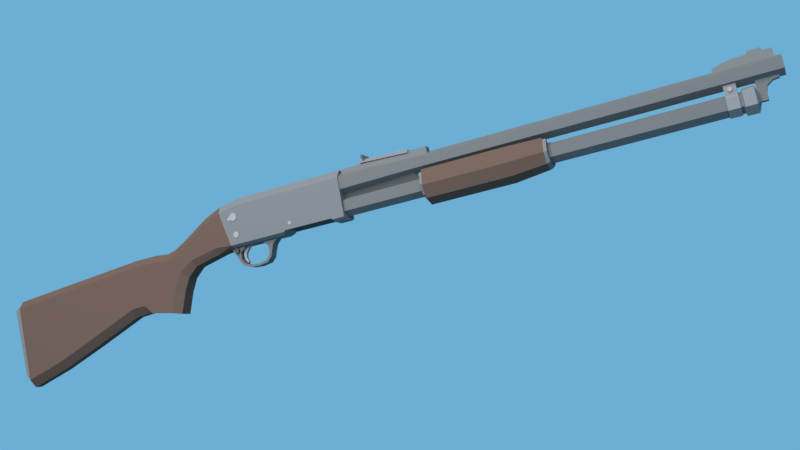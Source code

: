 # Source: Ithaca_M37.blend  (saved by Blender 2.79.0; exported with 4.5.12 LTS)
import bpy
from mathutils import Matrix  # noqa: F401  (used for matrix-valued properties, if any)

bpy.ops.wm.read_factory_settings(use_empty=True)
scene = bpy.context.scene
scene.name = 'Scene'

# ---- collections
col_collection_1 = bpy.data.collections.new('Collection 1'); scene.collection.children.link(col_collection_1)

# ---- materials (node trees are filled in below, after node groups)
mat_material_003 = bpy.data.materials.new('Material.003')
mat_material_003.alpha_threshold = 0.0
mat_material_003.roughness = 0.5
mat_material_001 = bpy.data.materials.new('Material.001')
mat_material_001.alpha_threshold = 0.0
mat_material_001.roughness = 0.5
mat_material = bpy.data.materials.new('Material')
mat_material.alpha_threshold = 0.0
mat_material.diffuse_color = (0.1329, 0.1329, 0.1329, 1.0)
mat_material.roughness = 0.5
mat_material.line_color = (0.0, 0.0, 0.0, 1.0)
mat_material_005 = bpy.data.materials.new('Material.005')
mat_material_005.alpha_threshold = 0.0
mat_material_005.roughness = 0.5
mat_material_002 = bpy.data.materials.new('Material.002')
mat_material_002.alpha_threshold = 0.0
mat_material_002.roughness = 0.5
mat_material_004 = bpy.data.materials.new('Material.004')
mat_material_004.alpha_threshold = 0.0
mat_material_004.roughness = 0.5

# ---- material node trees
mat_material_003.use_nodes = True; mat_material_003.node_tree.nodes.clear()
_N = mat_material_003.node_tree.nodes; _L = mat_material_003.node_tree.links
n0 = _N.new('ShaderNodeOutputMaterial'); n0.name = 'Material Output'; n0.location = (300, 300)
n1 = _N.new('ShaderNodeBsdfDiffuse'); n1.name = 'Diffuse BSDF'; n1.location = (10, 300)
n1.inputs[0].default_value = (0.1679, 0.1679, 0.1679, 1.0)
_L.new(n1.outputs[0], n0.inputs[0])
n0.is_active_output = True
mat_material_001.use_nodes = True; mat_material_001.node_tree.nodes.clear()
_N = mat_material_001.node_tree.nodes; _L = mat_material_001.node_tree.links
n0 = _N.new('ShaderNodeOutputMaterial'); n0.name = 'Material Output'; n0.location = (300, 300)
n1 = _N.new('ShaderNodeBsdfDiffuse'); n1.name = 'Diffuse BSDF'; n1.location = (10, 300)
n1.inputs[0].default_value = (0.0985, 0.06115, 0.0472, 1.0)
_L.new(n1.outputs[0], n0.inputs[0])
n0.is_active_output = True
mat_material_005.use_nodes = True; mat_material_005.node_tree.nodes.clear()
_N = mat_material_005.node_tree.nodes; _L = mat_material_005.node_tree.links
n0 = _N.new('ShaderNodeOutputMaterial'); n0.name = 'Material Output'; n0.location = (300, 300)
n1 = _N.new('ShaderNodeBsdfDiffuse'); n1.name = 'Diffuse BSDF'; n1.location = (10, 300)
n1.inputs[0].default_value = (0.2396, 0.2396, 0.2396, 1.0)
_L.new(n1.outputs[0], n0.inputs[0])
n0.is_active_output = True
mat_material_002.use_nodes = True; mat_material_002.node_tree.nodes.clear()
_N = mat_material_002.node_tree.nodes; _L = mat_material_002.node_tree.links
n0 = _N.new('ShaderNodeOutputMaterial'); n0.name = 'Material Output'; n0.location = (300, 300)
n1 = _N.new('ShaderNodeBsdfDiffuse'); n1.name = 'Diffuse BSDF'; n1.location = (10, 300)
n1.inputs[0].default_value = (0.1107, 0.1107, 0.1107, 1.0)
_L.new(n1.outputs[0], n0.inputs[0])
n0.is_active_output = True
mat_material_004.use_nodes = True; mat_material_004.node_tree.nodes.clear()
_N = mat_material_004.node_tree.nodes; _L = mat_material_004.node_tree.links
n0 = _N.new('ShaderNodeOutputMaterial'); n0.name = 'Material Output'; n0.location = (300, 300)
n1 = _N.new('ShaderNodeBsdfDiffuse'); n1.name = 'Diffuse BSDF'; n1.location = (10, 300)
n1.inputs[0].default_value = (0.0578, 0.0578, 0.0578, 1.0)
_L.new(n1.outputs[0], n0.inputs[0])
n0.is_active_output = True

# ---- world
world_world = bpy.data.worlds.new('World'); scene.world = world_world
world_world.use_nodes = True; world_world.node_tree.nodes.clear()
_N = world_world.node_tree.nodes; _L = world_world.node_tree.links
n0 = _N.new('ShaderNodeOutputWorld'); n0.name = 'World Output'; n0.location = (300, 300)
n1 = _N.new('ShaderNodeBackground'); n1.name = 'Background'; n1.location = (10, 300)
n1.inputs[0].default_value = (0.15, 0.4233, 0.6584, 1.0)
_L.new(n1.outputs[0], n0.inputs[0])
n0.is_active_output = True
world_world.color = (0.05088, 0.05088, 0.05088)
world_world.use_sun_shadow = False
world_world.sun_shadow_jitter_overblur = 0.0
world_world.cycles.sampling_method = 'MANUAL'

# ---- cameras
cam_camera = bpy.data.cameras.new('Camera')
cam_camera.clip_end = 100.0
cam_camera.lens = 39.57
cam_camera.sensor_width = 32.0
cam_camera.sensor_height = 18.0
cam_camera.ortho_scale = 7.314
cam_camera.dof.focus_distance = 0.0

# ---- lights
light_lamp = bpy.data.lights.new('Lamp', 'AREA')
light_lamp.transmission_factor = 0.0
light_lamp.cutoff_distance = 30.0
light_lamp.energy = 5890.0
light_lamp.shadow_buffer_clip_start = 1.001
light_lamp.shadow_soft_size = 15.0
light_lamp.shadow_maximum_resolution = 0.006
light_lamp.use_absolute_resolution = True
light_lamp.size = 15.0
light_lamp.size_y = 0.1

# ---- meshes
me_cube_015 = bpy.data.meshes.new('Cube.015')
me_cube_015.from_pydata([(-1.0, -1.0, -1.0), (-1.0, -1.0, 0.2672), (-1.0, 1.0, -1.0), (-1.0, 1.0, 0.2672), (1.0, -1.0, -1.0), (1.0, -1.0, 0.2672), (1.0, 1.0, -1.0), (1.0, 1.0, 0.2672), (3.428, -1.0, -1.0), (3.428, -1.0, 0.2672), (3.428, 1.0, -1.0), (3.428, 1.0, 0.2672), (12.4, -1.0, -1.0), (12.4, -1.0, 0.2672), (12.4, 1.0, -1.0), (12.4, 1.0, 0.2672), (10.16, -1.0, -1.0), (10.16, -1.0, 0.2672), (10.16, 1.0, -1.0), (10.16, 1.0, 0.2672), (1.0, -1.0, 1.353), (1.0, 1.0, 1.353), (3.428, -1.0, 1.353), (3.428, 1.0, 1.353), (10.16, -1.0, 1.353), (10.16, 1.0, 1.353)], [], [(0, 1, 3, 2), (2, 3, 7, 6), (5, 4, 8, 9), (4, 5, 1, 0), (2, 6, 4, 0), (7, 3, 1, 5), (17, 16, 12, 13), (4, 6, 10, 8), (19, 11, 23, 25), (6, 7, 11, 10), (14, 15, 13, 12), (16, 18, 14, 12), (19, 17, 13, 15), (18, 19, 15, 14), (10, 11, 19, 18), (17, 19, 25, 24), (8, 10, 18, 16), (9, 8, 16, 17), (21, 20, 22, 23), (23, 22, 24, 25), (9, 17, 24, 22), (7, 5, 20, 21), (11, 7, 21, 23), (5, 9, 22, 20)])
me_cube_015.materials.append(mat_material_003)
me_cube_015.use_remesh_preserve_volume = False
me_cube_015.use_remesh_preserve_attributes = False
me_cube_015.use_mirror_vertex_groups = False
me_cube_015.update()
me_cube_014 = bpy.data.meshes.new('Cube.014')
me_cube_014.from_pydata([(-4.636, 0.0, 0.8059), (-4.186, 0.0, -1.029), (-4.636, -0.2141, 0.8059), (-4.561, -0.5306, 0.4995), (-4.186, -0.3266, -1.029), (-4.21, -0.5306, -0.9308), (-5.39, 0.0, 0.4987), (-4.854, 0.0, -1.111), (-5.39, -0.2141, 0.4987), (-5.252, -0.5306, 0.2151), (-4.854, -0.3266, -1.111), (-4.957, -0.5306, -0.8738), (-6.517, 0.0, -0.1727), (-6.078, 0.0, -1.377), (-6.517, -0.2141, -0.1727), (-6.414, -0.5306, -0.471), (-6.078, -0.3266, -1.377), (-6.216, -0.5306, -1.117), (-7.028, 0.0, -0.4435), (-6.521, 0.0, -1.747), (-7.028, -0.2141, -0.4435), (-6.959, -0.5306, -0.7514), (-6.521, -0.3266, -1.747), (-6.815, -0.5306, -1.53), (-7.455, 0.0, -0.5531), (-6.803, 0.0, -2.278), (-7.455, -0.2141, -0.5531), (-7.416, -0.5306, -0.8661), (-6.803, -0.3266, -2.278), (-7.176, -0.5306, -2.15), (-8.04, 0.0, -0.4811), (-7.119, 0.0, -3.165), (-8.04, -0.2141, -0.4811), (-8.001, -0.5306, -0.7942), (-7.119, -0.3266, -3.165), (-7.501, -0.5306, -3.056), (-9.068, 0.0, -0.4811), (-9.068, -0.2141, -0.4811), (-9.029, -0.5306, -0.7942), (-15.45, 0.0, -0.9743), (-15.45, -0.2141, -0.9743), (-15.41, -0.5306, -1.287), (-9.68, -0.5306, -0.8445), (-9.719, 0.0, -0.5315), (-9.719, -0.2141, -0.5315), (-11.81, -0.5306, -1.01), (-11.85, 0.0, -0.6965), (-11.85, -0.2141, -0.6965), (-13.61, -0.5306, -1.148), (-13.65, 0.0, -0.8354), (-13.65, -0.2141, -0.8354), (-7.501, 0.0, -3.056), (-8.764, 0.0, -2.81), (-15.29, 0.0, -4.834), (-9.396, 0.0, -2.847), (-11.58, 0.0, -3.659), (-13.55, 0.0, -4.355), (-8.806, -0.5306, -2.489), (-8.764, -0.2112, -2.81), (-8.451, -0.5306, -2.871), (-15.29, -0.2112, -4.834), (-15.3, -0.5306, -4.501), (-9.441, -0.5306, -2.527), (-9.396, -0.2112, -2.847), (-11.61, -0.5306, -3.333), (-11.58, -0.2112, -3.659), (-13.56, -0.5306, -4.021), (-13.55, -0.2112, -4.355)], [], [(0, 8, 2), (4, 7, 1), (5, 10, 4), (3, 11, 5), (3, 8, 9), (10, 13, 7), (6, 14, 8), (11, 15, 17), (11, 16, 10), (9, 14, 15), (13, 22, 19), (12, 20, 14), (17, 21, 23), (17, 22, 16), (15, 20, 21), (19, 28, 25), (18, 26, 20), (23, 27, 29), (23, 28, 22), (21, 26, 27), (28, 31, 25), (24, 32, 26), (29, 33, 35), (29, 34, 28), (26, 33, 27), (63, 52, 58), (30, 37, 32), (32, 38, 33), (67, 53, 56), (49, 40, 50), (50, 41, 48), (37, 42, 38), (36, 44, 37), (33, 57, 59), (44, 45, 42), (44, 46, 47), (67, 55, 65), (47, 48, 45), (46, 50, 47), (64, 48, 66), (65, 54, 63), (62, 45, 64), (39, 61, 41), (34, 51, 31), (59, 52, 51), (66, 41, 61), (57, 58, 59), (63, 57, 62), (63, 64, 65), (65, 66, 67), (67, 61, 60), (38, 62, 57), (0, 6, 8), (4, 10, 7), (5, 11, 10), (3, 9, 11), (3, 2, 8), (10, 16, 13), (6, 12, 14), (11, 9, 15), (11, 17, 16), (9, 8, 14), (13, 16, 22), (12, 18, 20), (17, 15, 21), (17, 23, 22), (15, 14, 20), (19, 22, 28), (18, 24, 26), (23, 21, 27), (23, 29, 28), (21, 20, 26), (28, 34, 31), (24, 30, 32), (29, 27, 33), (29, 35, 34), (26, 32, 33), (63, 54, 52), (30, 36, 37), (32, 37, 38), (67, 60, 53), (49, 39, 40), (50, 40, 41), (37, 44, 42), (36, 43, 44), (59, 35, 33), (33, 38, 57), (44, 47, 45), (44, 43, 46), (67, 56, 55), (47, 50, 48), (46, 49, 50), (64, 45, 48), (65, 55, 54), (62, 42, 45), (41, 40, 39), (39, 53, 61), (60, 61, 53), (34, 35, 51), (51, 35, 59), (59, 58, 52), (66, 48, 41), (63, 58, 57), (63, 62, 64), (65, 64, 66), (67, 66, 61), (38, 42, 62)])
me_cube_014.materials.append(mat_material_001)
me_cube_014.use_remesh_preserve_volume = False
me_cube_014.use_remesh_preserve_attributes = False
me_cube_014.use_mirror_vertex_groups = False
me_cube_014.update()
me_cube_013 = bpy.data.meshes.new('Cube.013')
me_cube_013.from_pydata([(-1.726, -7.804, -1.67), (-1.726, -7.804, 0.3304), (-1.726, -5.804, -1.67), (-1.726, -5.804, 0.3304), (30.27, -7.804, -1.67), (30.27, -7.804, -0.1407), (30.27, -5.804, -1.67), (30.27, -5.804, -0.1407), (28.05, -5.804, -1.67), (28.05, -5.804, 0.3304), (28.05, -7.804, -1.67), (28.05, -7.804, 0.3304), (-1.726, 7.804, -1.67), (-1.726, 7.804, 0.3304), (-1.726, 5.804, -1.67), (-1.726, 5.804, 0.3304), (30.27, 7.804, -1.67), (30.27, 7.804, -0.1407), (30.27, 5.804, -1.67), (30.27, 5.804, -0.1407), (28.05, 5.804, -1.67), (28.05, 5.804, 0.3304), (28.05, 7.804, -1.67), (28.05, 7.804, 0.3304)], [], [(0, 1, 3, 2), (8, 9, 7, 6), (6, 7, 5, 4), (10, 11, 1, 0), (8, 6, 4, 10), (9, 3, 1, 11), (7, 9, 11, 5), (2, 8, 10, 0), (4, 5, 11, 10), (2, 3, 9, 8), (12, 14, 15, 13), (20, 18, 19, 21), (18, 16, 17, 19), (22, 12, 13, 23), (20, 22, 16, 18), (21, 23, 13, 15), (19, 17, 23, 21), (14, 12, 22, 20), (16, 22, 23, 17), (14, 20, 21, 15)])
me_cube_013.materials.append(mat_material_003)
me_cube_013.use_remesh_preserve_volume = False
me_cube_013.use_remesh_preserve_attributes = False
me_cube_013.use_mirror_vertex_groups = False
me_cube_013.update()
me_cube_012 = bpy.data.meshes.new('Cube.012')
me_cube_012.from_pydata([(-8.505, -1.0, -1.0), (-8.505, -1.0, 1.0), (-8.505, 1.0, -1.0), (-8.505, 1.0, 1.0), (1.0, -1.0, -1.0), (1.0, -1.0, 1.0), (1.0, 1.0, -1.0), (1.0, 1.0, 1.0)], [], [(0, 1, 3, 2), (2, 3, 7, 6), (6, 7, 5, 4), (4, 5, 1, 0), (2, 6, 4, 0), (7, 3, 1, 5)])
me_cube_012.materials.append(mat_material_003)
me_cube_012.materials.append(mat_material)
me_cube_012.materials.append(mat_material_001)
me_cube_012.use_remesh_preserve_volume = False
me_cube_012.use_remesh_preserve_attributes = False
me_cube_012.use_mirror_vertex_groups = False
me_cube_012.update()
me_cylinder_014 = bpy.data.meshes.new('Cylinder.014')
me_cylinder_014.from_pydata([(0.0, 1.0, -1.0), (0.0, 1.0, 1.0), (0.866, 0.5, -1.0), (0.866, 0.5, 1.0), (0.866, -0.5, -1.0), (0.866, -0.5, 1.0), (-8.742e-08, -1.0, -1.0), (-8.742e-08, -1.0, 1.0), (-0.866, -0.5, -1.0), (-0.866, -0.5, 1.0), (-0.866, 0.5, -1.0), (-0.866, 0.5, 1.0)], [], [(0, 1, 3, 2), (2, 3, 5, 4), (4, 5, 7, 6), (6, 7, 9, 8), (3, 1, 11, 9, 7, 5), (8, 9, 11, 10), (10, 11, 1, 0), (0, 2, 4, 6, 8, 10)])
me_cylinder_014.materials.append(mat_material_005)
me_cylinder_014.use_remesh_preserve_volume = False
me_cylinder_014.use_remesh_preserve_attributes = False
me_cylinder_014.use_mirror_vertex_groups = False
me_cylinder_014.update()
me_cylinder_013 = bpy.data.meshes.new('Cylinder.013')
me_cylinder_013.from_pydata([(0.0, 1.0, -1.0), (0.0, 1.0, 1.0), (0.866, 0.5, -1.0), (0.866, 0.5, 1.0), (0.866, -0.5, -1.0), (0.866, -0.5, 1.0), (-8.742e-08, -1.0, -1.0), (-8.742e-08, -1.0, 1.0), (-0.866, -0.5, -1.0), (-0.866, -0.5, 1.0), (-0.866, 0.5, -1.0), (-0.866, 0.5, 1.0)], [], [(0, 1, 3, 2), (2, 3, 5, 4), (4, 5, 7, 6), (6, 7, 9, 8), (3, 1, 11, 9, 7, 5), (8, 9, 11, 10), (10, 11, 1, 0), (0, 2, 4, 6, 8, 10)])
me_cylinder_013.materials.append(mat_material_005)
me_cylinder_013.use_remesh_preserve_volume = False
me_cylinder_013.use_remesh_preserve_attributes = False
me_cylinder_013.use_mirror_vertex_groups = False
me_cylinder_013.update()
me_cube_011 = bpy.data.meshes.new('Cube.011')
me_cube_011.from_pydata([(-17.99, -4.422, 8.684), (-17.99, -5.421, 8.906), (-17.99, -2.64, 16.72), (-17.99, -3.639, 16.94), (9.646, -4.422, 8.684), (9.646, -5.421, 8.906), (9.646, -2.64, 16.72), (9.646, -3.639, 16.94)], [], [(0, 1, 3, 2), (2, 3, 7, 6), (6, 7, 5, 4), (4, 5, 1, 0), (2, 6, 4, 0), (7, 3, 1, 5)])
me_cube_011.materials.append(mat_material_005)
me_cube_011.use_remesh_preserve_volume = False
me_cube_011.use_remesh_preserve_attributes = False
me_cube_011.use_mirror_vertex_groups = False
me_cube_011.update()
me_cylinder_012 = bpy.data.meshes.new('Cylinder.012')
me_cylinder_012.from_pydata([(0.0, 0.5342, -0.7437), (0.0, 0.5342, -0.3461), (0.4626, 0.2671, -0.7437), (0.4626, 0.2671, -0.3461), (0.4626, -0.2671, -0.7437), (0.4626, -0.2671, -0.3461), (-4.67e-08, -0.5342, -0.7437), (-4.67e-08, -0.5342, -0.3461), (-0.4626, -0.2671, -0.7437), (-0.4626, -0.2671, -0.3461), (-0.4626, 0.2671, -0.7437), (-0.4626, 0.2671, -0.3461)], [], [(0, 1, 3, 2), (2, 3, 5, 4), (4, 5, 7, 6), (6, 7, 9, 8), (3, 1, 11, 9, 7, 5), (8, 9, 11, 10), (10, 11, 1, 0), (0, 2, 4, 6, 8, 10)])
me_cylinder_012.materials.append(mat_material_005)
me_cylinder_012.use_remesh_preserve_volume = False
me_cylinder_012.use_remesh_preserve_attributes = False
me_cylinder_012.use_mirror_vertex_groups = False
me_cylinder_012.update()
me_cube_009 = bpy.data.meshes.new('Cube.009')
me_cube_009.from_pydata([(-1.0, -5.228, -1.0), (-1.858, -6.919, 3.496), (1.0, -1.093, -1.0), (-1.858, -0.9337, 3.496), (1.0, -5.228, -1.0), (0.1421, -6.919, 3.496), (0.1421, -0.9337, 3.496), (-1.0, -1.093, -1.0), (-1.0, 0.0, -1.0), (1.0, 0.0, -1.0), (-1.571, -6.919, 1.99), (-1.571, -0.9337, 1.99), (0.4293, -0.9337, 1.99), (0.4293, -6.919, 1.99), (0.4293, 0.0, 1.99), (-1.571, 0.0, 1.99)], [], [(11, 12, 14, 15), (7, 11, 15, 8), (12, 6, 5, 13), (13, 5, 1, 10), (7, 2, 4, 0), (6, 3, 1, 5), (8, 9, 2, 7), (10, 1, 3, 11), (12, 11, 3, 6), (0, 10, 11, 7), (4, 13, 10, 0), (2, 12, 13, 4), (9, 14, 12, 2)])
me_cube_009.materials.append(mat_material_002)
me_cube_009.use_remesh_preserve_volume = False
me_cube_009.use_remesh_preserve_attributes = False
me_cube_009.use_mirror_vertex_groups = False
me_cube_009.update()
me_cube_008 = bpy.data.meshes.new('Cube.008')
me_cube_008.from_pydata([(-22.43, -2.626, 0.4854), (1.0, -2.626, -1.0), (1.0, -2.626, 0.4854), (-22.43, -1.006, 0.4854), (1.0, -1.006, -1.0), (1.0, -1.006, 0.4854), (-24.02, -2.626, -0.1598), (-23.85, -2.626, -1.0), (-23.85, -1.006, -1.0), (-24.02, -1.006, -0.1598), (-6.797, -2.626, 0.4854), (-6.797, -1.006, 0.4854), (-6.572, -2.626, -1.0), (-6.572, -1.006, -1.0), (1.0, 0.0, -1.0), (1.0, 0.0, 0.4854), (-6.797, 0.0, 0.4854), (-6.572, 0.0, -1.0)], [], [(4, 5, 2, 1), (13, 4, 1, 12), (13, 11, 16, 17), (11, 3, 0, 10), (1, 2, 10, 0, 6, 7, 12), (8, 7, 6, 9), (6, 0, 3, 9), (5, 11, 10, 2), (8, 13, 12, 7), (15, 14, 17, 16), (5, 4, 14, 15), (11, 5, 15, 16), (4, 13, 17, 14), (8, 9, 3, 11, 13)])
me_cube_008.materials.append(mat_material_003)
me_cube_008.use_remesh_preserve_volume = False
me_cube_008.use_remesh_preserve_attributes = False
me_cube_008.use_mirror_vertex_groups = False
me_cube_008.update()
me_cube_007 = bpy.data.meshes.new('Cube.007')
me_cube_007.from_pydata([(-1.0, -0.6607, -0.337), (-1.0, -0.6607, 1.0), (13.43, -0.6607, -0.337), (13.43, -0.6607, 1.0), (-1.0, 0.0, 0.1411), (-1.0, 0.0, 1.0), (13.43, 0.0, 0.1411), (13.43, 0.0, 1.0)], [], [(6, 7, 3, 2), (2, 3, 1, 0), (4, 6, 2, 0), (7, 5, 1, 3), (0, 1, 5, 4)])
me_cube_007.materials.append(mat_material)
me_cube_007.use_remesh_preserve_volume = False
me_cube_007.use_remesh_preserve_attributes = False
me_cube_007.use_mirror_vertex_groups = False
me_cube_007.update()
me_cube_006 = bpy.data.meshes.new('Cube.006')
me_cube_006.from_pydata([(-8.321, -1.0, -1.323), (-8.321, -1.0, 1.0), (-12.84, -0.45, -0.1483), (1.0, -0.45, -1.323), (1.0, -1.0, -1.323), (1.0, -1.0, 1.0), (-8.321, -0.45, 1.0), (-1.226, -0.45, -1.323), (-12.84, -1.0, -1.323), (-12.84, -1.0, -0.1483), (-1.226, -0.5958, 1.0), (-4.895, -0.45, -1.323), (-4.895, -0.5958, 1.0), (-12.84, -0.45, -1.323), (-4.895, -1.0, -1.323), (-4.895, -1.0, 1.0), (1.0, -0.45, 1.0), (-1.226, -1.0, -1.323), (-8.321, -0.45, -1.323), (-1.226, -1.0, 1.0), (-8.321, 0.0, -1.323), (-8.321, 0.0, 1.0), (1.0, 0.0, -1.323), (1.0, 0.0, 1.0), (-12.84, 0.0, -1.323), (-12.84, 0.0, -0.1483), (-4.895, 0.0, 1.0), (-4.895, 0.0, -1.323), (-1.226, 0.0, 1.0), (-1.226, 0.0, -1.323), (-1.382, -0.5958, 1.817), (-4.342, -0.5958, 1.817), (-4.342, 0.0, 1.817), (-1.382, 0.0, 1.817)], [], [(29, 22, 3, 7), (20, 18, 13, 24), (3, 16, 5, 4), (14, 15, 1, 0), (7, 3, 4, 17), (12, 6, 1, 15), (23, 28, 10, 16), (18, 0, 8, 13), (10, 28, 33, 30), (0, 1, 9, 8), (10, 12, 15, 19), (18, 11, 14, 0), (17, 19, 15, 14), (28, 26, 32, 33), (4, 5, 19, 17), (16, 10, 19, 5), (11, 7, 17, 14), (27, 29, 7, 11), (8, 9, 2, 13), (20, 27, 11, 18), (26, 12, 31, 32), (1, 6, 2, 9), (33, 32, 31, 30), (13, 2, 25, 24), (22, 23, 16, 3), (12, 10, 30, 31), (26, 21, 6, 12), (6, 21, 25, 2)])
me_cube_006.materials.append(mat_material)
me_cube_006.use_remesh_preserve_volume = False
me_cube_006.use_remesh_preserve_attributes = False
me_cube_006.use_mirror_vertex_groups = False
me_cube_006.update()
me_cylinder_010 = bpy.data.meshes.new('Cylinder.010')
me_cylinder_010.from_pydata([(0.0, 1.0, 1.0), (0.866, 0.5, 1.0), (0.866, -0.5, 1.0), (-8.742e-08, -1.0, 1.0), (-0.866, -0.5, 1.0), (-0.866, 0.5, 1.0), (0.0, 1.0, 0.8337), (0.866, 0.5, 0.8337), (0.866, -0.5, 0.8337), (-8.742e-08, -1.0, 0.8337), (-0.866, -0.5, 0.8337), (-0.866, 0.5, 0.8337)], [], [(6, 0, 1, 7), (7, 1, 2, 8), (8, 2, 3, 9), (9, 3, 4, 10), (1, 0, 5, 4, 3, 2), (10, 4, 5, 11), (11, 5, 0, 6)])
me_cylinder_010.materials.append(mat_material_005)
me_cylinder_010.use_remesh_preserve_volume = False
me_cylinder_010.use_remesh_preserve_attributes = False
me_cylinder_010.use_mirror_vertex_groups = False
me_cylinder_010.update()
me_cube_005 = bpy.data.meshes.new('Cube.005')
me_cube_005.from_pydata([(0.3139, -1.0, -0.6626), (1.068, -1.0, 1.19), (0.3139, 1.0, -0.6626), (1.068, 1.0, 1.19), (3.878, -1.0, -0.1665), (7.77, -1.0, 1.666), (3.878, 1.0, -0.1665), (7.77, 1.0, 1.666), (-0.6686, -1.0, -3.913), (-0.6686, 1.0, -3.913), (1.168, -1.0, -3.456), (1.168, 1.0, -3.456), (-0.3206, -1.0, -6.834), (-0.3206, 1.0, -6.834), (0.9063, -1.0, -6.273), (0.9063, 1.0, -6.273), (1.407, -1.0, -9.632), (1.407, 1.0, -9.632), (2.028, -1.0, -9.036), (2.028, 1.0, -9.036)], [], [(0, 1, 3, 2), (2, 3, 7, 6), (6, 7, 5, 4), (4, 5, 1, 0), (2, 6, 11, 9), (7, 3, 1, 5), (10, 8, 12, 14), (0, 2, 9, 8), (6, 4, 10, 11), (4, 0, 8, 10), (15, 14, 18, 19), (9, 11, 15, 13), (11, 10, 14, 15), (8, 9, 13, 12), (17, 19, 18, 16), (12, 13, 17, 16), (14, 12, 16, 18), (13, 15, 19, 17)])
me_cube_005.materials.append(mat_material_005)
me_cube_005.use_remesh_preserve_volume = False
me_cube_005.use_remesh_preserve_attributes = False
me_cube_005.use_mirror_vertex_groups = False
me_cube_005.update()
me_cylinder_008 = bpy.data.meshes.new('Cylinder.008')
me_cylinder_008.from_pydata([(0.0, 1.0, -1.0), (0.0, 1.0, 1.0), (0.866, 0.5, -1.0), (0.866, 0.5, 1.0), (0.866, -0.5, -1.0), (0.866, -0.5, 1.0), (-8.742e-08, -1.0, -1.0), (-8.742e-08, -1.0, 1.0), (-0.866, -0.5, -1.0), (-0.866, -0.5, 1.0), (-0.866, 0.5, -1.0), (-0.866, 0.5, 1.0)], [], [(0, 1, 3, 2), (2, 3, 5, 4), (4, 5, 7, 6), (6, 7, 9, 8), (3, 1, 11, 9, 7, 5), (8, 9, 11, 10), (10, 11, 1, 0), (0, 2, 4, 6, 8, 10)])
me_cylinder_008.materials.append(mat_material_005)
me_cylinder_008.use_remesh_preserve_volume = False
me_cylinder_008.use_remesh_preserve_attributes = False
me_cylinder_008.use_mirror_vertex_groups = False
me_cylinder_008.update()
me_cylinder_007 = bpy.data.meshes.new('Cylinder.007')
me_cylinder_007.from_pydata([(0.0, 1.0, -1.881), (0.0, 1.0, 2.684), (0.866, 0.5, -1.881), (0.866, 0.5, 2.684), (0.866, -0.5, -1.881), (0.866, -0.5, 2.684), (-8.742e-08, -1.0, -1.881), (-8.742e-08, -1.0, 2.684), (-0.866, -0.5, -1.881), (-0.866, -0.5, 2.684), (-0.866, 0.5, -1.881), (-0.866, 0.5, 2.684)], [], [(0, 1, 3, 2), (2, 3, 5, 4), (4, 5, 7, 6), (6, 7, 9, 8), (3, 1, 11, 9, 7, 5), (8, 9, 11, 10), (10, 11, 1, 0), (0, 2, 4, 6, 8, 10)])
me_cylinder_007.materials.append(mat_material_004)
me_cylinder_007.use_remesh_preserve_volume = False
me_cylinder_007.use_remesh_preserve_attributes = False
me_cylinder_007.use_mirror_vertex_groups = False
me_cylinder_007.update()
me_cylinder_005 = bpy.data.meshes.new('Cylinder.005')
me_cylinder_005.from_pydata([(0.0, 1.0, -1.0), (0.0, 1.0, 1.0), (0.866, 0.5, -1.0), (0.866, 0.5, 1.0), (0.866, -0.5, -1.0), (0.866, -0.5, 1.0), (-8.742e-08, -1.0, -1.0), (-8.742e-08, -1.0, 1.0), (-0.866, -0.5, -1.0), (-0.866, -0.5, 1.0), (-0.866, 0.5, -1.0), (-0.866, 0.5, 1.0)], [], [(0, 1, 3, 2), (2, 3, 5, 4), (4, 5, 7, 6), (6, 7, 9, 8), (3, 1, 11, 9, 7, 5), (8, 9, 11, 10), (10, 11, 1, 0), (0, 2, 4, 6, 8, 10)])
me_cylinder_005.materials.append(mat_material_005)
me_cylinder_005.use_remesh_preserve_volume = False
me_cylinder_005.use_remesh_preserve_attributes = False
me_cylinder_005.use_mirror_vertex_groups = False
me_cylinder_005.update()
me_cylinder_004 = bpy.data.meshes.new('Cylinder.004')
me_cylinder_004.from_pydata([(0.0, 1.0, -1.0), (0.0, 1.0, 1.0), (0.866, 0.5, -1.0), (0.866, 0.5, 1.0), (0.866, -0.5, -1.0), (0.866, -0.5, 1.0), (-8.742e-08, -1.0, -1.0), (-8.742e-08, -1.0, 1.0), (-0.866, -0.5, -1.0), (-0.866, -0.5, 1.0), (-0.866, 0.5, -1.0), (-0.866, 0.5, 1.0), (0.3705, -0.8582, -1.0), (0.3705, -0.8582, 1.0), (0.9285, 0.1082, -1.0), (0.9285, 0.1082, 1.0), (1.174, -1.322, -1.0), (1.174, -1.322, 1.0), (1.732, -0.3556, -1.0), (1.732, -0.3556, 1.0), (1.226, -0.708, 1.0), (1.226, -0.708, -1.0)], [], [(0, 1, 3, 2), (14, 15, 5, 4), (12, 13, 7, 6), (6, 7, 9, 8), (3, 1, 11, 9, 7, 13, 5, 15), (8, 9, 11, 10), (10, 11, 1, 0), (0, 2, 14, 4, 12, 6, 8, 10), (4, 5, 13, 12), (2, 3, 15, 14), (14, 15, 19, 18), (12, 16, 17, 13), (21, 18, 19, 20), (16, 21, 20, 17), (4, 21, 16, 12), (14, 18, 21, 4), (13, 17, 20, 19, 15, 5)])
me_cylinder_004.materials.append(mat_material_003)
me_cylinder_004.use_remesh_preserve_volume = False
me_cylinder_004.use_remesh_preserve_attributes = False
me_cylinder_004.use_mirror_vertex_groups = False
me_cylinder_004.update()
me_cube_004 = bpy.data.meshes.new('Cube.004')
me_cube_004.from_pydata([(-1.0, -0.2648, -1.11), (-1.0, -0.2648, 0.7202), (-1.0, 0.0, 0.6024), (0.8168, -0.2648, 0.7202), (-1.0, 0.0, -1.11), (-0.3125, -0.2648, -1.11), (-0.3125, -0.2648, 0.7202), (-1.0, -0.2648, 0.5584), (0.8168, -0.2648, 0.4228), (-0.1863, -0.2648, 0.01868), (0.8168, 0.0, 0.6024), (-0.3125, 0.0, 0.6024), (-0.3125, 0.0, -1.11), (0.8168, 0.0, 0.4228), (-1.0, 0.0, 0.5584), (-0.1863, 0.0, 0.01868), (-0.3104, -0.2648, -0.4772), (-1.0, -0.2648, -0.2758), (-1.0, 0.0, -0.2758), (-0.3104, 0.0, -0.4772), (0.2521, -0.2648, 0.7202), (0.2859, -0.2648, 0.351), (0.2521, 0.0, 0.6024), (0.2859, 0.0, 0.351)], [], [(13, 10, 3, 8), (9, 6, 1, 7), (11, 2, 1, 6), (22, 11, 6, 20), (4, 12, 5, 0), (21, 20, 6, 9), (16, 9, 7, 17), (17, 7, 14, 18), (7, 1, 2, 14), (21, 23, 13, 8), (19, 15, 9, 16), (12, 19, 16, 5), (0, 17, 18, 4), (5, 16, 17, 0), (9, 15, 23, 21), (8, 3, 20, 21), (10, 22, 20, 3)])
me_cube_004.materials.append(mat_material_002)
me_cube_004.use_remesh_preserve_volume = False
me_cube_004.use_remesh_preserve_attributes = False
me_cube_004.use_mirror_vertex_groups = False
me_cube_004.update()
me_cylinder_003 = bpy.data.meshes.new('Cylinder.003')
me_cylinder_003.from_pydata([(8.185e-06, 1.0, -38.79), (0.866, 0.5, -38.79), (0.866, -0.5, -38.79), (8.097e-06, -1.0, -38.79), (-0.866, -0.5, -38.79), (-0.866, 0.5, -38.79), (8.275e-06, 1.272, -38.89), (1.102, 0.6361, -38.89), (1.102, -0.6361, -38.89), (8.045e-06, -1.272, -38.89), (-1.102, -0.6361, -38.89), (-1.102, 0.6361, -38.89), (9.326e-06, 1.272, -39.94), (1.102, 0.6361, -39.94), (1.102, -0.6361, -39.94), (9.096e-06, -1.272, -39.94), (-1.102, -0.6361, -39.94), (-1.102, 0.6361, -39.94), (9.349e-06, 0.5141, -40.23), (0.4452, 0.257, -40.23), (0.4452, -0.257, -40.23), (9.218e-06, -0.5141, -40.23), (-0.4452, -0.257, -40.23), (-0.4452, 0.257, -40.23)], [], [(1, 2, 8, 7), (10, 11, 17, 16), (4, 5, 11, 10), (0, 1, 7, 6), (2, 3, 9, 8), (5, 0, 6, 11), (3, 4, 10, 9), (17, 12, 18, 23), (8, 9, 15, 14), (6, 7, 13, 12), (11, 6, 12, 17), (9, 10, 16, 15), (7, 8, 14, 13), (18, 19, 20, 21, 22, 23), (15, 16, 22, 21), (13, 14, 20, 19), (16, 17, 23, 22), (14, 15, 21, 20), (12, 13, 19, 18)])
me_cylinder_003.materials.append(mat_material_003)
me_cylinder_003.use_remesh_preserve_volume = False
me_cylinder_003.use_remesh_preserve_attributes = False
me_cylinder_003.use_mirror_vertex_groups = False
me_cylinder_003.update()
me_cube_003 = bpy.data.meshes.new('Cube.003')
me_cube_003.from_pydata([(-1.0, -0.649, -0.8343), (-1.0, -0.649, 1.0), (-1.0, 0.649, -0.8343), (-1.0, 0.649, 1.0), (18.78, -0.649, -1.0), (17.31, -0.649, 1.0), (18.78, 0.649, -1.0), (17.31, 0.649, 1.0)], [], [(0, 1, 3, 2), (2, 3, 7, 6), (6, 7, 5, 4), (4, 5, 1, 0), (2, 6, 4, 0), (7, 3, 1, 5)])
me_cube_003.materials.append(mat_material_004)
me_cube_003.use_remesh_preserve_volume = False
me_cube_003.use_remesh_preserve_attributes = False
me_cube_003.use_mirror_vertex_groups = False
me_cube_003.update()
me_cylinder_001 = bpy.data.meshes.new('Cylinder.001')
me_cylinder_001.from_pydata([(-2.665e-07, 1.0, -2.231), (9.09e-07, 0.7552, 5.25), (0.866, 0.5, -2.231), (0.654, 0.3776, 5.25), (0.866, -0.5, -2.231), (0.654, -0.3776, 5.25), (-3.539e-07, -1.0, -2.231), (8.43e-07, -0.7552, 5.25), (-0.866, -0.5, -2.231), (-0.654, -0.3776, 5.25), (-0.866, 0.5, -2.231), (-0.654, 0.3776, 5.25), (8.961e-07, 0.7552, 32.97), (0.654, 0.3776, 32.97), (0.654, -0.3776, 32.97), (8.301e-07, -0.7552, 32.97), (-0.654, -0.3776, 32.97), (-0.654, 0.3776, 32.97), (8.923e-07, 0.6257, 32.97), (0.5419, 0.3129, 32.97), (0.5419, -0.3129, 32.97), (8.376e-07, -0.6257, 32.97), (-0.5419, -0.3129, 32.97), (-0.5419, 0.3129, 32.97), (-3.043e-05, 0.6257, -2.231), (0.5419, 0.3129, -2.231), (0.5419, -0.3129, -2.231), (-3.049e-05, -0.6257, -2.231), (-0.5419, -0.3129, -2.231), (-0.5419, 0.3129, -2.231), (-5.41e-08, 0.9931, -0.8897), (0.8601, 0.4966, -0.8897), (0.8601, -0.4966, -0.8897), (-1.409e-07, -0.9931, -0.8897), (-0.8601, -0.4966, -0.8897), (-0.8601, 0.4966, -0.8897)], [], [(30, 1, 3, 31), (31, 3, 5, 32), (32, 5, 7, 33), (33, 7, 9, 34), (1, 11, 17, 12), (34, 9, 11, 35), (35, 11, 1, 30), (6, 8, 28, 27), (17, 16, 22, 23), (9, 7, 15, 16), (5, 3, 13, 14), (11, 9, 16, 17), (3, 1, 12, 13), (7, 5, 14, 15), (18, 23, 29, 24), (15, 14, 20, 21), (13, 12, 18, 19), (12, 17, 23, 18), (16, 15, 21, 22), (14, 13, 19, 20), (8, 10, 29, 28), (22, 21, 27, 28), (20, 19, 25, 26), (23, 22, 28, 29), (21, 20, 26, 27), (19, 18, 24, 25), (10, 0, 24, 29), (0, 2, 25, 24), (2, 4, 26, 25), (4, 6, 27, 26), (10, 35, 30, 0), (8, 34, 35, 10), (6, 33, 34, 8), (4, 32, 33, 6), (2, 31, 32, 4), (0, 30, 31, 2)])
me_cylinder_001.materials.append(mat_material_002)
me_cylinder_001.use_remesh_preserve_volume = False
me_cylinder_001.use_remesh_preserve_attributes = False
me_cylinder_001.use_mirror_vertex_groups = False
me_cylinder_001.update()
me_cylinder = bpy.data.meshes.new('Cylinder')
me_cylinder.from_pydata([(8.185e-06, 1.0, -38.79), (0.0, 1.0, 1.0), (0.866, 0.5, -38.79), (0.866, 0.5, 1.0), (0.866, -0.5, -38.79), (0.866, -0.5, 1.0), (8.097e-06, -1.0, -38.79), (-8.742e-08, -1.0, 1.0), (-0.866, -0.5, -38.79), (-0.866, -0.5, 1.0), (-0.866, 0.5, -38.79), (-0.866, 0.5, 1.0), (2.76e-07, 1.0, 2.466), (0.866, 0.5, 2.466), (0.866, -0.5, 2.466), (1.885e-07, -1.0, 2.466), (-0.866, -0.5, 2.466), (-0.866, 0.5, 2.466), (2.764e-07, 0.7784, 2.466), (0.6741, 0.3892, 2.466), (0.6741, -0.3892, 2.466), (2.084e-07, -0.7784, 2.466), (-0.6741, -0.3892, 2.466), (-0.6741, 0.3892, 2.466), (6.969e-07, 0.7784, -3.438), (0.6741, 0.3892, -3.438), (0.6741, -0.3892, -3.438), (6.288e-07, -0.7784, -3.438), (-0.6741, -0.3892, -3.438), (-0.6741, 0.3892, -3.438)], [], [(0, 1, 3, 2), (2, 3, 5, 4), (4, 5, 7, 6), (6, 7, 9, 8), (1, 11, 17, 12), (8, 9, 11, 10), (10, 11, 1, 0), (12, 17, 23, 18), (9, 7, 15, 16), (5, 3, 13, 14), (11, 9, 16, 17), (3, 1, 12, 13), (7, 5, 14, 15), (23, 22, 28, 29), (16, 15, 21, 22), (14, 13, 19, 20), (17, 16, 22, 23), (15, 14, 20, 21), (13, 12, 18, 19), (25, 24, 29, 28, 27, 26), (21, 20, 26, 27), (19, 18, 24, 25), (18, 23, 29, 24), (22, 21, 27, 28), (20, 19, 25, 26)])
me_cylinder.materials.append(mat_material_002)
me_cylinder.use_remesh_preserve_volume = False
me_cylinder.use_remesh_preserve_attributes = False
me_cylinder.use_mirror_vertex_groups = False
me_cylinder.update()
me_cube_001 = bpy.data.meshes.new('Cube.001')
me_cube_001.from_pydata([(1.0, -1.669e-06, 1.0), (2.105, 4.292e-06, -20.52), (2.105, -2.186, -18.61), (1.0, -2.117, -0.1111), (2.105, 2.186, -18.61), (1.0, 2.117, -0.1111), (0.2232, -2.117, -0.1111), (-0.9363, -2.117, -0.7669), (-0.9363, 2.117, -0.7669), (0.2232, 2.117, -0.1111), (0.07331, -2.186, -17.68), (1.436, -2.186, -18.75), (1.436, 2.186, -18.75), (0.07331, 2.186, -17.68), (0.2232, -1.431e-06, 1.0), (-0.9363, -1.431e-06, -0.2216), (1.436, 4.292e-06, -20.66), (0.07331, 4.053e-06, -19.59)], [], [(0, 14, 6, 3), (1, 0, 3, 2), (12, 13, 8, 9, 5, 4), (2, 3, 6, 7, 10, 11), (12, 4, 1, 16), (14, 9, 8, 15), (17, 15, 8, 13), (16, 11, 10, 17), (16, 1, 2, 11), (12, 16, 17, 13), (10, 7, 15, 17), (6, 14, 15, 7), (4, 5, 0, 1), (5, 9, 14, 0)])
me_cube_001.materials.append(mat_material)
me_cube_001.use_remesh_preserve_volume = False
me_cube_001.use_remesh_preserve_attributes = False
me_cube_001.use_mirror_vertex_groups = False
me_cube_001.update()
me_cube = bpy.data.meshes.new('Cube')
me_cube.from_pydata([(0.9563, 0.0, 0.9663), (-3.633, 0.0, -1.029), (-3.633, 0.0, 0.9663), (0.9563, 0.0, -1.029), (-4.636, 0.0, 0.8059), (-4.186, 0.0, -1.029), (0.9563, -0.2141, 0.9663), (0.9563, -0.5306, 0.6479), (-3.633, -0.2141, 0.9663), (-3.633, -0.5306, 0.6479), (-4.636, -0.2141, 0.8059), (-4.561, -0.5306, 0.4995), (-1.668, -0.5306, -0.8729), (0.4085, -0.5306, -0.8796), (-1.823, 0.0, -1.029), (0.4827, 0.0, -1.029), (-1.668, 0.0, -0.8729), (0.4085, 0.0, -0.8796), (0.9563, -0.5306, -0.9308), (0.9563, -0.3266, -1.029), (-3.633, -0.3266, -1.029), (-3.633, -0.5306, -0.9308), (-4.186, -0.3266, -1.029), (-4.21, -0.5306, -0.9308), (-1.726, -0.5306, -0.9308), (-1.823, -0.3266, -1.029), (0.4827, -0.3266, -1.029), (0.4338, -0.5306, -0.9308), (-1.581, -0.5306, -0.8732), (-1.581, 0.0, -0.8732), (0.338, -0.5306, -0.8794), (0.338, 0.0, -0.8794), (-1.668, -0.4475, -0.8729), (0.4085, -0.4475, -0.8796), (-1.581, -0.4475, -0.8732), (0.338, -0.4475, -0.8794), (-1.581, 0.0, -0.636), (0.338, 0.0, -0.8208), (-1.581, -0.4475, -0.636), (0.338, -0.4475, -0.6423), (0.9563, -0.03353, -0.8457), (0.9563, -0.2546, -0.2942), (0.9563, 0.0, -0.1677), (0.9563, 0.0, -0.8626), (0.9563, -0.3482, -0.3705), (0.9563, -0.3417, -0.6598)], [], [(7, 28, 30), (25, 16, 32), (1, 25, 20), (9, 23, 21), (2, 10, 8), (8, 7, 6), (9, 10, 11), (2, 6, 0), (32, 29, 34), (27, 33, 26), (20, 5, 1), (0, 7, 41, 42), (26, 18, 27), (22, 21, 23), (25, 21, 20), (15, 19, 26), (34, 39, 35), (35, 17, 33), (30, 33, 13), (28, 35, 30), (12, 34, 28), (35, 37, 31), (29, 38, 34), (27, 18, 13), (7, 9, 28), (21, 24, 9), (12, 28, 9), (13, 18, 7), (30, 13, 7), (9, 24, 12), (32, 12, 24), (24, 25, 32), (14, 16, 25), (1, 14, 25), (9, 11, 23), (2, 4, 10), (8, 9, 7), (9, 8, 10), (2, 8, 6), (32, 16, 29), (15, 26, 17), (27, 13, 33), (33, 17, 26), (20, 22, 5), (19, 3, 18), (0, 6, 7), (7, 18, 3, 40, 45, 44, 41), (26, 19, 18), (22, 20, 21), (25, 24, 21), (15, 3, 19), (34, 38, 39), (35, 31, 17), (30, 35, 33), (28, 34, 35), (12, 32, 34), (35, 39, 37), (29, 36, 38), (43, 40, 3)])
me_cube.materials.append(mat_material)
me_cube.use_remesh_preserve_volume = False
me_cube.use_remesh_preserve_attributes = False
me_cube.use_mirror_vertex_groups = False
me_cube.update()
me_cube_010 = bpy.data.meshes.new('Cube.010')
me_cube_010.from_pydata([(12.69, -11.45, 0.9378), (12.69, -15.25, 1.57), (12.69, -18.59, -1.327), (12.69, -15.25, -3.504), (0.8545, -11.45, 1.18), (0.8545, -16.64, 1.657), (0.8545, -20.55, -1.615), (0.8545, -16.64, -4.166), (9.311, -11.45, 1.18), (9.311, -16.64, 1.657), (9.311, -20.55, -1.615), (9.311, -16.64, -4.166), (0.8636, -18.59, -1.327), (0.8636, -15.25, 1.231), (0.8636, -11.45, 0.9378), (0.8636, -15.25, -3.504), (0.5287, -18.59, -1.327), (0.5287, -15.25, 1.231), (0.5287, -11.45, 0.9378), (0.5287, -15.25, -3.253), (0.8545, -11.45, 0.00514), (0.8545, -13.8, -0.3919), (0.8545, -13.8, -2.398), (0.5287, -11.45, -0.006775), (0.5287, -13.85, -0.3792), (0.5287, -13.85, -2.406), (12.69, -11.45, 0.008893), (12.69, -13.68, -0.3791), (12.69, -13.68, -2.357), (12.69, 4.199, -1.327), (12.69, 0.8613, 1.231), (12.69, -2.942, 0.9378), (12.69, 0.8613, -3.504), (13.02, 4.199, -1.327), (13.02, 0.8613, 1.231), (13.02, -2.942, 0.9378), (13.02, 0.8613, -3.253), (12.7, -2.942, 0.00514), (12.7, -0.5931, -0.3919), (12.7, -0.5931, -2.398), (13.02, -2.942, -0.006775), (13.02, -0.5419, -0.3792), (13.02, -0.5419, -2.406), (12.69, -2.942, 0.9378), (12.69, 0.8613, 1.57), (12.69, 4.199, -1.327), (12.69, 0.8613, -3.504), (12.69, -7.196, -4.406), (0.8545, -2.942, 1.18), (0.8545, 2.248, 1.657), (0.8545, 6.16, -1.615), (0.8545, 2.248, -4.166), (0.8545, -7.196, -5.223), (9.311, -2.942, 1.18), (9.311, 2.248, 1.657), (9.311, 6.16, -1.615), (9.311, 2.248, -4.166), (9.311, -7.196, -5.223), (0.8636, 4.199, -1.327), (0.8636, 0.8613, 1.231), (0.8636, -2.942, 0.9378), (0.8636, -7.196, -4.406), (0.8636, 0.8613, -3.504), (0.5287, 4.199, -1.327), (0.5287, 0.8613, 1.231), (0.5287, -2.942, 0.9378), (0.5287, -7.196, -4.154), (0.5287, 0.8613, -3.253), (0.8545, -2.942, 0.00514), (0.8545, -0.5931, -0.3919), (0.8545, -0.5931, -2.398), (0.8545, -7.196, -3.439), (0.5287, -2.942, -0.006775), (0.5287, -0.5419, -0.3792), (0.5287, -0.5419, -2.406), (0.5287, -7.196, -3.377), (12.69, -2.942, 0.008893), (12.69, -0.7098, -0.3791), (12.69, -0.7098, -2.357), (12.69, -7.196, -3.365), (12.69, -18.59, -1.327), (12.69, -15.25, 1.231), (12.69, -11.45, 0.9378), (12.69, -7.196, -4.406), (12.69, -15.25, -3.504), (13.02, -18.59, -1.327), (13.02, -15.25, 1.231), (13.02, -11.45, 0.9378), (13.02, -7.196, -4.154), (13.02, -15.25, -3.253), (12.7, -11.45, 0.00514), (12.7, -13.8, -0.3919), (12.7, -13.8, -2.398), (12.7, -7.196, -3.439), (13.02, -11.45, -0.006775), (13.02, -13.85, -0.3792), (13.02, -13.85, -2.406), (13.02, -7.196, -3.377)], [(37, 38), (38, 39), (39, 93), (90, 91), (91, 92), (92, 93)], [(0, 1, 2, 3, 47, 79, 28, 27, 26), (8, 4, 5, 9), (9, 5, 6, 10), (10, 6, 7, 11), (11, 7, 52, 57), (3, 11, 57, 47), (2, 10, 11, 3), (1, 9, 10, 2), (0, 8, 9, 1), (61, 15, 19, 66), (12, 13, 17, 16), (15, 12, 16, 19), (13, 14, 18, 17), (5, 4, 20, 21, 22, 71, 52, 7, 6), (17, 18, 23, 24, 25, 75, 66, 19, 16), (18, 14, 20, 23), (83, 32, 36, 88), (29, 30, 34, 33), (32, 29, 33, 36), (30, 31, 35, 34), (34, 35, 40, 41, 42, 97, 88, 36, 33), (35, 31, 37, 40), (43, 76, 77, 78, 79, 47, 46, 45, 44), (53, 54, 49, 48), (54, 55, 50, 49), (55, 56, 51, 50), (56, 57, 52, 51), (46, 47, 57, 56), (45, 46, 56, 55), (44, 45, 55, 54), (43, 44, 54, 53), (61, 66, 67, 62), (58, 63, 64, 59), (62, 67, 63, 58), (59, 64, 65, 60), (49, 50, 51, 52, 71, 70, 69, 68, 48), (64, 63, 67, 66, 75, 74, 73, 72, 65), (65, 72, 68, 60), (83, 88, 89, 84), (80, 85, 86, 81), (84, 89, 85, 80), (81, 86, 87, 82), (86, 85, 89, 88, 97, 96, 95, 94, 87), (87, 94, 90, 82), (20, 4, 0, 26)])
me_cube_010.polygons.foreach_set('material_index', [2, 2, 2, 2, 2, 2, 2, 2, 2, 1, 1, 1, 1, 2, 1, 1, 1, 1, 1, 1, 1, 1, 2, 2, 2, 2, 2, 2, 2, 2, 2, 1, 1, 1, 1, 2, 1, 1, 1, 1, 1, 1, 1, 1, 2])
me_cube_010.materials.append(mat_material_003)
me_cube_010.materials.append(mat_material)
me_cube_010.materials.append(mat_material_001)
me_cube_010.use_remesh_preserve_volume = False
me_cube_010.use_remesh_preserve_attributes = False
me_cube_010.use_mirror_vertex_groups = False
me_cube_010.update()
me_cylinder_006 = bpy.data.meshes.new('Cylinder.006')
me_cylinder_006.from_pydata([(-229.3, -11.62, 0.7119), (-229.3, -10.53, 0.7119), (-220.8, -11.62, 0.7119), (-220.8, -10.53, 0.7119), (-227.3, -14.42, 0.7119), (-224.5, -14.25, 0.7119), (-225.9, -17.64, 0.7119), (-224.7, -17.47, 0.7119), (-224.0, -20.7, 0.7119), (-223.2, -19.79, 0.7119), (-215.7, -22.36, 0.7119), (-215.8, -21.29, 0.7119), (-211.3, -21.66, 0.7119), (-211.9, -20.57, 0.7119), (-209.1, -19.5, 0.7119), (-210.3, -18.98, 0.7119), (-207.2, -14.16, 0.7119), (-210.1, -13.95, 0.7119), (-204.2, -11.09, 0.7119), (-213.0, -11.15, 0.7119), (-229.3, -11.62, -2.721e-07), (-229.3, -10.53, -2.466e-07), (-215.7, -22.36, -5.221e-07), (-224.0, -20.7, -4.835e-07), (-224.5, -14.25, -3.333e-07), (-224.7, -17.47, -4.084e-07), (-210.3, -18.98, -4.435e-07), (-210.1, -13.95, -3.263e-07), (-220.8, -10.53, -2.466e-07), (-220.8, -11.62, -2.721e-07), (-225.9, -17.64, -4.123e-07), (-227.3, -14.42, -3.373e-07), (-207.2, -14.16, -3.311e-07), (-209.1, -19.5, -4.556e-07), (-215.8, -21.29, -4.973e-07), (-211.9, -20.57, -4.805e-07), (-213.0, -11.15, -2.61e-07), (-204.2, -11.09, -2.596e-07), (-211.3, -21.66, -5.06e-07), (-223.2, -19.79, -4.623e-07), (-219.8, -21.13, 0.7119), (-220.3, -22.13, 0.7119), (-219.8, -21.13, -4.935e-07), (-220.3, -22.13, -5.169e-07), (-209.6, -16.61, 0.7119), (-208.3, -16.9, 0.7119), (-208.3, -16.9, -3.95e-07), (-209.6, -16.61, -3.883e-07)], [], [(2, 3, 1, 0), (0, 4, 5, 2), (4, 6, 7, 5), (6, 8, 9, 7), (41, 10, 11, 40), (10, 12, 13, 11), (12, 14, 15, 13), (45, 16, 17, 44), (16, 18, 19, 17), (40, 42, 39, 9), (12, 38, 33, 14), (0, 20, 31, 4), (15, 26, 35, 13), (5, 24, 29, 2), (16, 32, 37, 18), (6, 30, 23, 8), (19, 36, 27, 17), (9, 39, 25, 7), (10, 22, 38, 12), (3, 28, 21, 1), (18, 37, 36, 19), (13, 35, 34, 11), (45, 46, 32, 16), (4, 31, 30, 6), (2, 29, 28, 3), (44, 47, 26, 15), (7, 25, 24, 5), (41, 43, 22, 10), (1, 21, 20, 0), (8, 23, 43, 41), (11, 34, 42, 40), (8, 41, 40, 9), (17, 27, 47, 44), (14, 33, 46, 45), (14, 45, 44, 15)])
me_cylinder_006.materials.append(mat_material_002)
me_cylinder_006.use_remesh_preserve_volume = False
me_cylinder_006.use_remesh_preserve_attributes = False
me_cylinder_006.use_mirror_vertex_groups = False
me_cylinder_006.update()

# ---- objects
ob_cube_014 = bpy.data.objects.new('Cube.014', me_cube_015)
ob_cube_002 = bpy.data.objects.new('Cube.002', me_cube_014)
ob_cube_013 = bpy.data.objects.new('Cube.013', me_cube_013)
ob_cube_012 = bpy.data.objects.new('Cube.012', me_cube_012)
ob_cylinder_013 = bpy.data.objects.new('Cylinder.013', me_cylinder_014)
ob_cylinder_009 = bpy.data.objects.new('Cylinder.009', me_cylinder_013)
ob_cube_011 = bpy.data.objects.new('Cube.011', me_cube_011)
ob_cylinder_012 = bpy.data.objects.new('Cylinder.012', me_cylinder_012)
ob_cube_009 = bpy.data.objects.new('Cube.009', me_cube_009)
ob_cube_008 = bpy.data.objects.new('Cube.008', me_cube_008)
ob_cube_007 = bpy.data.objects.new('Cube.007', me_cube_007)
ob_cube_006 = bpy.data.objects.new('Cube.006', me_cube_006)
ob_cylinder_010 = bpy.data.objects.new('Cylinder.010', me_cylinder_010)
ob_cube_005 = bpy.data.objects.new('Cube.005', me_cube_005)
ob_cylinder_008 = bpy.data.objects.new('Cylinder.008', me_cylinder_008)
ob_cylinder_007 = bpy.data.objects.new('Cylinder.007', me_cylinder_007)
ob_cylinder_005 = bpy.data.objects.new('Cylinder.005', me_cylinder_005)
ob_cylinder_004 = bpy.data.objects.new('Cylinder.004', me_cylinder_004)
ob_cube_004 = bpy.data.objects.new('Cube.004', me_cube_004)
ob_cylinder_003 = bpy.data.objects.new('Cylinder.003', me_cylinder_003)
ob_cube_003 = bpy.data.objects.new('Cube.003', me_cube_003)
ob_cylinder_001 = bpy.data.objects.new('Cylinder.001', me_cylinder_001)
ob_cylinder = bpy.data.objects.new('Cylinder', me_cylinder)
ob_cube_001 = bpy.data.objects.new('Cube.001', me_cube_001)
ob_lamp = bpy.data.objects.new('Lamp', light_lamp)
ob_cube = bpy.data.objects.new('Cube', me_cube)
ob_cube_010 = bpy.data.objects.new('Cube.010', me_cube_010)
ob_cylinder_006 = bpy.data.objects.new('Cylinder.006', me_cylinder_006)
ob_camera = bpy.data.objects.new('Camera', cam_camera)

# ---- transforms, parenting, visibility, modifiers, constraints
ob_cube_014.location = (0.05032, -9.822e-08, 0.6704)
ob_cube_014.scale = (0.01622, 0.01827, 0.01622)
ob_cube_014.lineart.crease_threshold = 0.0
ob_cube_002.location = (-0.4163, -5.424e-08, 0.4037)
ob_cube_002.scale = (0.2591, 0.2308, 0.2591)
ob_cube_002.lock_rotations_4d = False
ob_cube_002.empty_display_type = 'ARROWS'
ob_cube_002.lineart.crease_threshold = 0.0
_m = ob_cube_002.modifiers.new('Mirror', 'MIRROR')
_m.use_axis = (False, True, False)
_m.use_clip = True
ob_cube_013.location = (0.7728, -2.408e-08, 0.3766)
ob_cube_013.scale = (0.03815, 0.008274, 0.03815)
ob_cube_013.lineart.crease_threshold = 0.0
ob_cube_012.location = (0.6424, 0.09687, 0.3386)
ob_cube_012.scale = (0.1033, 0.01346, 0.04983)
ob_cube_012.lineart.crease_threshold = 0.0
ob_cylinder_013.location = (-1.481, -5.935e-08, 0.4456)
ob_cylinder_013.rotation_euler = (1.571, -0.0, 0.0)
ob_cylinder_013.scale = (0.02148, 0.02148, 0.1266)
ob_cylinder_013.lineart.crease_threshold = 0.0
ob_cylinder_009.location = (-1.431, -6.093e-08, 0.4555)
ob_cylinder_009.rotation_euler = (1.571, -0.0, 0.0)
ob_cylinder_009.scale = (0.04606, 0.04606, 0.1293)
ob_cylinder_009.lineart.crease_threshold = 0.0
ob_cube_011.location = (-0.4985, -7.451e-09, 0.02766)
ob_cube_011.scale = (0.01874, 0.01874, 0.01874)
ob_cube_011.lineart.crease_threshold = 0.0
ob_cylinder_012.location = (0.4869, -9.546e-08, 0.7109)
ob_cylinder_012.scale = (0.07294, 0.07294, 0.07294)
ob_cylinder_012.lineart.crease_threshold = 0.0
ob_cube_009.location = (0.1241, -8.723e-08, 0.6968)
ob_cube_009.scale = (0.01217, 0.01217, 0.01217)
ob_cube_009.lineart.crease_threshold = 0.0
_m = ob_cube_009.modifiers.new('Mirror', 'MIRROR')
_m.use_axis = (False, True, False)
_m.use_clip = True
ob_cube_008.location = (0.5817, -8.243e-08, 0.6613)
ob_cube_008.rotation_euler = (1.668e-10, 0.0498, 6.696e-09)
ob_cube_008.scale = (0.02125, 0.02125, 0.02125)
ob_cube_008.lineart.crease_threshold = 0.0
_m = ob_cube_008.modifiers.new('Mirror', 'MIRROR')
_m.use_axis = (False, True, False)
_m.use_clip = True
ob_cube_007.location = (-0.08429, -8.394e-08, 0.5909)
ob_cube_007.scale = (0.06556, 0.06556, 0.06556)
ob_cube_007.lineart.crease_threshold = 0.0
_m = ob_cube_007.modifiers.new('Mirror', 'MIRROR')
_m.use_axis = (False, True, False)
_m.use_clip = True
ob_cube_006.location = (4.041, -8.72e-08, 0.6433)
ob_cube_006.scale = (0.0381, 0.01398, 0.0381)
ob_cube_006.lineart.crease_threshold = 0.0
_m = ob_cube_006.modifiers.new('Mirror', 'MIRROR')
_m.use_axis = (False, True, False)
ob_cylinder_010.location = (-0.7835, 5.855e-09, 0.2404)
ob_cylinder_010.rotation_euler = (1.571, -0.0, 0.0)
ob_cylinder_010.scale = (0.0218, 0.0218, 0.1268)
ob_cylinder_010.lineart.crease_threshold = 0.0
_m = ob_cylinder_010.modifiers.new('Mirror', 'MIRROR')
_m.use_axis = (False, False, True)
ob_cube_005.location = (-1.419, -1.339e-08, 0.1209)
ob_cube_005.scale = (0.01691, 0.01814, 0.01691)
ob_cube_005.lineart.crease_threshold = 0.0
ob_cylinder_008.location = (-1.424, 2.948e-09, 0.2628)
ob_cylinder_008.rotation_euler = (1.571, -0.0, 0.0)
ob_cylinder_008.scale = (0.0356, 0.0356, 0.1287)
ob_cylinder_008.lineart.crease_threshold = 0.0
ob_cylinder_007.location = (-1.475, -1.399e-08, 0.1041)
ob_cylinder_007.rotation_euler = (1.571, -0.0, 0.0)
ob_cylinder_007.scale = (0.03, 0.03, 0.03)
ob_cylinder_007.lineart.crease_threshold = 0.0
ob_cylinder_005.location = (3.662, -5.433e-08, 0.4044)
ob_cylinder_005.rotation_euler = (1.571, -0.0, 0.0)
ob_cylinder_005.scale = (0.02274, 0.02274, 0.07369)
ob_cylinder_005.lineart.crease_threshold = 0.0
ob_cylinder_004.location = (3.664, -3.708e-08, 0.271)
ob_cylinder_004.rotation_euler = (-1.571, -1.047, 1.571)
ob_cylinder_004.scale = (0.1116, 0.1116, 0.05493)
ob_cylinder_004.lineart.crease_threshold = 0.0
ob_cube_004.location = (3.99, -4.85e-08, 0.361)
ob_cube_004.scale = (0.1136, 0.1136, 0.1136)
ob_cube_004.lineart.crease_threshold = 0.0
_m = ob_cube_004.modifiers.new('Mirror', 'MIRROR')
_m.use_axis = (False, True, False)
_m.use_clip = True
ob_cylinder_003.location = (-0.09143, -4.177e-08, 0.2708)
ob_cylinder_003.rotation_euler = (1.571, -1.047, -1.571)
ob_cylinder_003.scale = (0.09892, 0.09892, 0.09892)
ob_cylinder_003.lineart.crease_threshold = 0.0
ob_cube_003.location = (-0.1484, -5.191e-08, 0.3864)
ob_cube_003.scale = (0.04446, 0.04446, 0.04446)
ob_cube_003.lineart.crease_threshold = 0.0
ob_cylinder_001.location = (-0.04279, -6.69e-08, 0.51)
ob_cylinder_001.rotation_euler = (-1.571, 1.047, -1.571)
ob_cylinder_001.scale = (0.1268, 0.1268, 0.1268)
ob_cylinder_001.lineart.crease_threshold = 0.0
ob_cylinder.location = (-0.09143, -4.177e-08, 0.2708)
ob_cylinder.rotation_euler = (1.571, -1.047, -1.571)
ob_cylinder.scale = (0.09892, 0.09892, 0.09892)
ob_cylinder.lineart.crease_threshold = 0.0
ob_cube_001.location = (-4.445, 1.133e-07, 0.09464)
ob_cube_001.scale = (0.0451, 0.0451, 0.0451)
ob_cube_001.lineart.crease_threshold = 0.0
ob_lamp.location = (0.009334, -12.75, 8.028)
ob_lamp.rotation_euler = (0.1242, -0.9071, 1.594)
ob_lamp.lock_rotations_4d = False
ob_lamp.empty_display_type = 'ARROWS'
ob_lamp.color = (0.0, 0.0, 0.0, 0.0)
ob_lamp.lineart.crease_threshold = 0.0
ob_cube.location = (-0.4163, -5.424e-08, 0.4037)
ob_cube.scale = (0.2591, 0.2308, 0.2591)
ob_cube.lock_rotations_4d = False
ob_cube.empty_display_type = 'ARROWS'
ob_cube.lineart.crease_threshold = 0.0
_m = ob_cube.modifiers.new('Mirror', 'MIRROR')
_m.use_axis = (False, True, False)
_m.use_clip = True
ob_cube_010.location = (0.6424, 0.09687, 0.3386)
ob_cube_010.scale = (0.1033, 0.01346, 0.04983)
ob_cube_010.lineart.crease_threshold = 0.0
ob_cylinder_006.location = (3.662, -5.433e-08, 0.4044)
ob_cylinder_006.rotation_euler = (1.571, -0.0, 0.0)
ob_cylinder_006.scale = (0.02274, 0.02274, 0.07369)
ob_cylinder_006.lineart.crease_threshold = 0.0
_m = ob_cylinder_006.modifiers.new('Mirror', 'MIRROR')
_m.use_axis = (False, True, False)
_m.use_clip = True
_m.mirror_object = ob_cube
ob_camera.location = (3.849, -9.048, -1.63)
ob_camera.rotation_euler = (1.736, 0.1811, 0.398)
ob_camera.lock_rotations_4d = False
ob_camera.empty_display_type = 'ARROWS'
ob_camera.color = (0.0, 0.0, 0.0, 0.0)
ob_camera.display_type = 'WIRE'
ob_camera.lineart.crease_threshold = 0.0

# ---- collection membership
col_collection_1.objects.link(ob_cube_014)
col_collection_1.objects.link(ob_cube_002)
col_collection_1.objects.link(ob_cube_013)
col_collection_1.objects.link(ob_cube_012)
col_collection_1.objects.link(ob_cylinder_013)
col_collection_1.objects.link(ob_cylinder_009)
col_collection_1.objects.link(ob_cube_011)
col_collection_1.objects.link(ob_cylinder_012)
col_collection_1.objects.link(ob_cube_009)
col_collection_1.objects.link(ob_cube_008)
col_collection_1.objects.link(ob_cube_007)
col_collection_1.objects.link(ob_cube_006)
col_collection_1.objects.link(ob_cylinder_010)
col_collection_1.objects.link(ob_cube_005)
col_collection_1.objects.link(ob_cylinder_008)
col_collection_1.objects.link(ob_cylinder_007)
col_collection_1.objects.link(ob_cylinder_005)
col_collection_1.objects.link(ob_cylinder_004)
col_collection_1.objects.link(ob_cube_004)
col_collection_1.objects.link(ob_cylinder_003)
col_collection_1.objects.link(ob_cube_003)
col_collection_1.objects.link(ob_cylinder_001)
col_collection_1.objects.link(ob_cylinder)
col_collection_1.objects.link(ob_cube_001)
col_collection_1.objects.link(ob_lamp)
col_collection_1.objects.link(ob_cube)
col_collection_1.objects.link(ob_cube_010)
col_collection_1.objects.link(ob_cylinder_006)
col_collection_1.objects.link(ob_camera)

# ---- scene / render settings (as saved in the file)
scene.camera = ob_camera
scene.frame_start = 1; scene.frame_end = 250; scene.frame_set(1)
scene.render.engine = 'CYCLES'
scene.render.image_settings.compression = 0
scene.render.dither_intensity = 0.0
scene.cycles.use_denoising = False
scene.cycles.samples = 500
scene.cycles.sampling_pattern = 'TABULATED_SOBOL'
scene.cycles.use_adaptive_sampling = False
scene.cycles.use_light_tree = False
scene.cycles.blur_glossy = 0.0
scene.cycles.sample_clamp_indirect = 0.0
scene.view_settings.view_transform = 'Standard'
bpy.context.view_layer.update()
